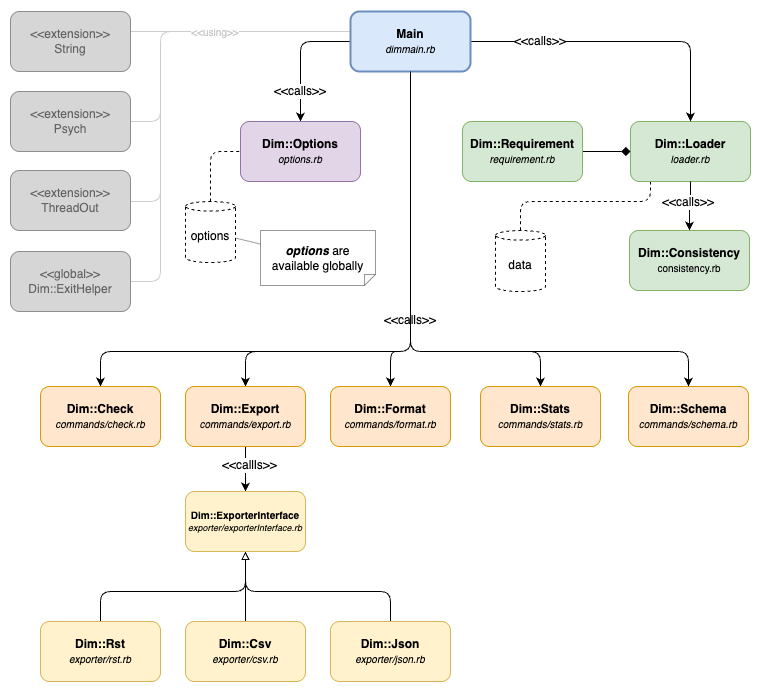

The diagram above was exported from draw.io. Its source (the exported page's mxGraphModel, read from the mxfile embedded in the PNG):
<mxGraphModel dx="1380" dy="733" grid="1" gridSize="10" guides="1" tooltips="1" connect="1" arrows="1" fold="1" page="1" pageScale="1" pageWidth="850" pageHeight="1100" background="#ffffff" math="0" shadow="0">
  <root>
    <mxCell id="0" />
    <mxCell id="1" parent="0" />
    <mxCell id="hhcotPGjLr90JeY8WOAE-3" style="edgeStyle=orthogonalEdgeStyle;rounded=1;orthogonalLoop=1;jettySize=auto;html=1;dashed=1;endArrow=none;endFill=0;" parent="1" source="zHvLzRsKdYvXopKjI3Np-3" target="hhcotPGjLr90JeY8WOAE-2" edge="1">
      <mxGeometry relative="1" as="geometry">
        <Array as="points">
          <mxPoint x="650" y="200" />
          <mxPoint x="520" y="200" />
        </Array>
      </mxGeometry>
    </mxCell>
    <mxCell id="zHvLzRsKdYvXopKjI3Np-3" value="&lt;b&gt;Dim::Loader&lt;/b&gt;&lt;br&gt;&lt;font style=&quot;font-size: 10px;&quot;&gt;&lt;i&gt;loader.rb&lt;/i&gt;&lt;/font&gt;" style="rounded=1;whiteSpace=wrap;html=1;fillColor=#d5e8d4;strokeColor=#82b366;" parent="1" vertex="1">
      <mxGeometry x="630" y="120" width="120" height="60" as="geometry" />
    </mxCell>
    <mxCell id="zHvLzRsKdYvXopKjI3Np-22" style="rounded=1;orthogonalLoop=1;jettySize=auto;html=1;endArrow=classic;endFill=1;edgeStyle=orthogonalEdgeStyle;startArrow=none;" parent="1" source="zHvLzRsKdYvXopKjI3Np-1" target="zHvLzRsKdYvXopKjI3Np-2" edge="1">
      <mxGeometry relative="1" as="geometry">
        <Array as="points">
          <mxPoint x="300" y="40" />
        </Array>
        <mxPoint x="249.99999999999977" y="70" as="sourcePoint" />
      </mxGeometry>
    </mxCell>
    <mxCell id="-jBHPXDYamV5ujQpudFB-5" value="parse()" style="edgeLabel;html=1;align=center;verticalAlign=middle;resizable=0;points=[];" parent="zHvLzRsKdYvXopKjI3Np-22" vertex="1" connectable="0">
      <mxGeometry x="0.5943" relative="1" as="geometry">
        <mxPoint y="35" as="offset" />
      </mxGeometry>
    </mxCell>
    <mxCell id="zHvLzRsKdYvXopKjI3Np-23" style="rounded=1;orthogonalLoop=1;jettySize=auto;html=1;endArrow=classic;endFill=1;edgeStyle=orthogonalEdgeStyle;" parent="1" source="zHvLzRsKdYvXopKjI3Np-1" target="zHvLzRsKdYvXopKjI3Np-3" edge="1">
      <mxGeometry relative="1" as="geometry">
        <Array as="points">
          <mxPoint x="690" y="40" />
        </Array>
      </mxGeometry>
    </mxCell>
    <mxCell id="zHvLzRsKdYvXopKjI3Np-37" style="edgeStyle=orthogonalEdgeStyle;rounded=1;orthogonalLoop=1;jettySize=auto;html=1;startArrow=none;startFill=0;endArrow=none;endFill=0;strokeColor=#CCCCCC;" parent="1" source="zHvLzRsKdYvXopKjI3Np-1" target="zHvLzRsKdYvXopKjI3Np-18" edge="1">
      <mxGeometry relative="1" as="geometry">
        <Array as="points">
          <mxPoint x="160" y="30" />
          <mxPoint x="160" y="200" />
        </Array>
      </mxGeometry>
    </mxCell>
    <mxCell id="zHvLzRsKdYvXopKjI3Np-39" style="rounded=0;orthogonalLoop=1;jettySize=auto;html=1;startArrow=none;startFill=0;endArrow=none;endFill=0;edgeStyle=orthogonalEdgeStyle;strokeColor=#CCCCCC;" parent="1" source="zHvLzRsKdYvXopKjI3Np-1" target="zHvLzRsKdYvXopKjI3Np-19" edge="1">
      <mxGeometry relative="1" as="geometry">
        <Array as="points">
          <mxPoint x="240" y="30" />
          <mxPoint x="240" y="30" />
        </Array>
      </mxGeometry>
    </mxCell>
    <mxCell id="zHvLzRsKdYvXopKjI3Np-40" style="edgeStyle=orthogonalEdgeStyle;rounded=1;orthogonalLoop=1;jettySize=auto;html=1;startArrow=none;startFill=0;endArrow=none;endFill=0;strokeColor=#CCCCCC;" parent="1" source="zHvLzRsKdYvXopKjI3Np-1" target="zHvLzRsKdYvXopKjI3Np-21" edge="1">
      <mxGeometry relative="1" as="geometry">
        <Array as="points">
          <mxPoint x="160" y="30" />
          <mxPoint x="160" y="280" />
        </Array>
      </mxGeometry>
    </mxCell>
    <mxCell id="-jBHPXDYamV5ujQpudFB-36" style="edgeStyle=orthogonalEdgeStyle;rounded=1;orthogonalLoop=1;jettySize=auto;html=1;fontSize=10;startArrow=none;startFill=0;endArrow=none;endFill=0;startSize=7;endSize=6;strokeColor=#CCCCCC;" parent="1" source="zHvLzRsKdYvXopKjI3Np-1" target="zHvLzRsKdYvXopKjI3Np-16" edge="1">
      <mxGeometry relative="1" as="geometry">
        <Array as="points">
          <mxPoint x="160" y="30" />
          <mxPoint x="160" y="120" />
        </Array>
      </mxGeometry>
    </mxCell>
    <mxCell id="zHvLzRsKdYvXopKjI3Np-1" value="Main&lt;br&gt;&lt;i style=&quot;font-weight: normal;&quot;&gt;&lt;font style=&quot;font-size: 10px;&quot;&gt;dimmain.rb&lt;/font&gt;&lt;/i&gt;" style="rounded=1;whiteSpace=wrap;html=1;fillColor=#dae8fc;strokeColor=#6c8ebf;strokeWidth=2;fontStyle=1" parent="1" vertex="1">
      <mxGeometry x="350" y="10" width="120" height="60" as="geometry" />
    </mxCell>
    <mxCell id="zHvLzRsKdYvXopKjI3Np-2" value="&lt;b&gt;Dim::Options&lt;/b&gt;&lt;br&gt;&lt;i&gt;&lt;font style=&quot;font-size: 10px;&quot;&gt;options.rb&lt;/font&gt;&lt;/i&gt;" style="rounded=1;whiteSpace=wrap;html=1;fillColor=#e1d5e7;strokeColor=#9673a6;" parent="1" vertex="1">
      <mxGeometry x="240" y="120" width="120" height="60" as="geometry" />
    </mxCell>
    <mxCell id="zHvLzRsKdYvXopKjI3Np-26" style="edgeStyle=orthogonalEdgeStyle;rounded=0;orthogonalLoop=1;jettySize=auto;html=1;endArrow=classic;endFill=1;startArrow=none;startFill=0;" parent="1" source="zHvLzRsKdYvXopKjI3Np-3" target="zHvLzRsKdYvXopKjI3Np-7" edge="1">
      <mxGeometry relative="1" as="geometry" />
    </mxCell>
    <mxCell id="zHvLzRsKdYvXopKjI3Np-27" style="edgeStyle=orthogonalEdgeStyle;rounded=1;orthogonalLoop=1;jettySize=auto;html=1;endArrow=classic;endFill=1;startArrow=none;startFill=0;entryX=0.5;entryY=0;entryDx=0;entryDy=0;" parent="1" source="zHvLzRsKdYvXopKjI3Np-1" target="zHvLzRsKdYvXopKjI3Np-6" edge="1">
      <mxGeometry relative="1" as="geometry">
        <mxPoint x="410" y="241" as="sourcePoint" />
        <Array as="points">
          <mxPoint x="410" y="350" />
          <mxPoint x="245" y="350" />
        </Array>
      </mxGeometry>
    </mxCell>
    <mxCell id="zHvLzRsKdYvXopKjI3Np-28" style="edgeStyle=orthogonalEdgeStyle;rounded=1;orthogonalLoop=1;jettySize=auto;html=1;startArrow=none;startFill=0;endArrow=classic;endFill=1;entryX=0.5;entryY=0;entryDx=0;entryDy=0;" parent="1" source="zHvLzRsKdYvXopKjI3Np-1" target="zHvLzRsKdYvXopKjI3Np-5" edge="1">
      <mxGeometry relative="1" as="geometry">
        <mxPoint x="410" y="241" as="sourcePoint" />
        <Array as="points">
          <mxPoint x="410" y="350" />
          <mxPoint x="390" y="350" />
        </Array>
      </mxGeometry>
    </mxCell>
    <mxCell id="zHvLzRsKdYvXopKjI3Np-29" style="edgeStyle=orthogonalEdgeStyle;rounded=1;orthogonalLoop=1;jettySize=auto;html=1;startArrow=none;startFill=0;endArrow=classic;endFill=1;entryX=0.5;entryY=0;entryDx=0;entryDy=0;" parent="1" source="zHvLzRsKdYvXopKjI3Np-1" target="zHvLzRsKdYvXopKjI3Np-11" edge="1">
      <mxGeometry relative="1" as="geometry">
        <mxPoint x="410" y="241" as="sourcePoint" />
        <Array as="points">
          <mxPoint x="410" y="350" />
          <mxPoint x="540" y="350" />
        </Array>
        <mxPoint x="670" y="390" as="targetPoint" />
      </mxGeometry>
    </mxCell>
    <mxCell id="zHvLzRsKdYvXopKjI3Np-30" style="edgeStyle=orthogonalEdgeStyle;rounded=1;orthogonalLoop=1;jettySize=auto;html=1;startArrow=none;startFill=0;endArrow=classic;endFill=1;entryX=0.5;entryY=0;entryDx=0;entryDy=0;" parent="1" source="zHvLzRsKdYvXopKjI3Np-1" target="zHvLzRsKdYvXopKjI3Np-10" edge="1">
      <mxGeometry relative="1" as="geometry">
        <mxPoint x="410" y="241" as="sourcePoint" />
        <Array as="points">
          <mxPoint x="410" y="350" />
          <mxPoint x="100" y="350" />
        </Array>
      </mxGeometry>
    </mxCell>
    <mxCell id="zHvLzRsKdYvXopKjI3Np-5" value="&lt;b&gt;Dim::Format&lt;/b&gt;&lt;br&gt;&lt;font style=&quot;font-size: 10px;&quot;&gt;&lt;i&gt;commands/format.rb&lt;/i&gt;&lt;/font&gt;" style="rounded=1;whiteSpace=wrap;html=1;fillColor=#ffe6cc;strokeColor=#d79b00;" parent="1" vertex="1">
      <mxGeometry x="330" y="385" width="120" height="60" as="geometry" />
    </mxCell>
    <mxCell id="zHvLzRsKdYvXopKjI3Np-33" style="edgeStyle=orthogonalEdgeStyle;rounded=0;orthogonalLoop=1;jettySize=auto;html=1;startArrow=none;startFill=0;endArrow=classic;endFill=1;exitX=0.5;exitY=1;exitDx=0;exitDy=0;" parent="1" source="zHvLzRsKdYvXopKjI3Np-6" target="zHvLzRsKdYvXopKjI3Np-12" edge="1">
      <mxGeometry relative="1" as="geometry" />
    </mxCell>
    <mxCell id="zHvLzRsKdYvXopKjI3Np-6" value="&lt;b&gt;Dim::Export&lt;/b&gt;&lt;br&gt;&lt;font style=&quot;font-size: 10px;&quot;&gt;&lt;i&gt;commands/export.rb&lt;/i&gt;&lt;/font&gt;" style="rounded=1;whiteSpace=wrap;html=1;fillColor=#ffe6cc;strokeColor=#d79b00;" parent="1" vertex="1">
      <mxGeometry x="185" y="385" width="120" height="60" as="geometry" />
    </mxCell>
    <mxCell id="zHvLzRsKdYvXopKjI3Np-7" value="&lt;b&gt;Dim::Consistency&lt;/b&gt;&lt;br&gt;&lt;font style=&quot;font-size: 10px;&quot;&gt;consistency.rb&lt;/font&gt;" style="rounded=1;whiteSpace=wrap;html=1;fillColor=#d5e8d4;strokeColor=#82b366;" parent="1" vertex="1">
      <mxGeometry x="629" y="229" width="120" height="60" as="geometry" />
    </mxCell>
    <mxCell id="zHvLzRsKdYvXopKjI3Np-10" value="&lt;b&gt;Dim::Check&lt;/b&gt;&lt;br&gt;&lt;font style=&quot;font-size: 10px;&quot;&gt;&lt;i&gt;commands/check.rb&lt;/i&gt;&lt;/font&gt;" style="rounded=1;whiteSpace=wrap;html=1;fillColor=#ffe6cc;strokeColor=#d79b00;" parent="1" vertex="1">
      <mxGeometry x="40" y="385" width="120" height="60" as="geometry" />
    </mxCell>
    <mxCell id="zHvLzRsKdYvXopKjI3Np-11" value="&lt;b&gt;Dim::Stats&lt;/b&gt;&lt;br&gt;&lt;font style=&quot;font-size: 10px;&quot;&gt;&lt;i&gt;commands/stats.rb&lt;/i&gt;&lt;/font&gt;" style="rounded=1;whiteSpace=wrap;html=1;fillColor=#ffe6cc;strokeColor=#d79b00;" parent="1" vertex="1">
      <mxGeometry x="480" y="385" width="120" height="60" as="geometry" />
    </mxCell>
    <mxCell id="zHvLzRsKdYvXopKjI3Np-34" style="edgeStyle=orthogonalEdgeStyle;rounded=1;orthogonalLoop=1;jettySize=auto;html=1;startArrow=block;startFill=0;endArrow=none;endFill=0;" parent="1" source="zHvLzRsKdYvXopKjI3Np-12" target="zHvLzRsKdYvXopKjI3Np-14" edge="1">
      <mxGeometry relative="1" as="geometry" />
    </mxCell>
    <mxCell id="zHvLzRsKdYvXopKjI3Np-35" style="edgeStyle=orthogonalEdgeStyle;rounded=1;orthogonalLoop=1;jettySize=auto;html=1;startArrow=block;startFill=0;endArrow=none;endFill=0;" parent="1" source="zHvLzRsKdYvXopKjI3Np-12" target="zHvLzRsKdYvXopKjI3Np-15" edge="1">
      <mxGeometry relative="1" as="geometry">
        <Array as="points">
          <mxPoint x="245" y="590" />
          <mxPoint x="100" y="590" />
        </Array>
      </mxGeometry>
    </mxCell>
    <mxCell id="zHvLzRsKdYvXopKjI3Np-36" style="edgeStyle=orthogonalEdgeStyle;rounded=1;orthogonalLoop=1;jettySize=auto;html=1;startArrow=block;startFill=0;endArrow=none;endFill=0;entryX=0.5;entryY=0;entryDx=0;entryDy=0;" parent="1" source="zHvLzRsKdYvXopKjI3Np-12" target="zHvLzRsKdYvXopKjI3Np-13" edge="1">
      <mxGeometry relative="1" as="geometry">
        <Array as="points">
          <mxPoint x="245" y="590" />
          <mxPoint x="390" y="590" />
        </Array>
      </mxGeometry>
    </mxCell>
    <mxCell id="zHvLzRsKdYvXopKjI3Np-12" value="&lt;b&gt;Dim::ExporterInterface&lt;/b&gt;&lt;br&gt;&lt;font size=&quot;1&quot; style=&quot;&quot;&gt;&lt;i style=&quot;font-size: 9px;&quot;&gt;exporter/exporterInterface.rb&lt;/i&gt;&lt;/font&gt;" style="rounded=1;whiteSpace=wrap;html=1;fontSize=10;fillColor=#fff2cc;strokeColor=#d6b656;" parent="1" vertex="1">
      <mxGeometry x="185" y="490" width="120" height="60" as="geometry" />
    </mxCell>
    <mxCell id="zHvLzRsKdYvXopKjI3Np-13" value="&lt;b&gt;Dim::Json&lt;/b&gt;&lt;br style=&quot;font-size: 10px;&quot;&gt;&lt;font size=&quot;1&quot; style=&quot;&quot;&gt;&lt;i style=&quot;&quot;&gt;exporter/json.rb&lt;/i&gt;&lt;/font&gt;" style="rounded=1;whiteSpace=wrap;html=1;fillColor=#fff2cc;strokeColor=#d6b656;" parent="1" vertex="1">
      <mxGeometry x="330" y="620" width="120" height="60" as="geometry" />
    </mxCell>
    <mxCell id="zHvLzRsKdYvXopKjI3Np-14" value="&lt;b&gt;Dim::Csv&lt;/b&gt;&lt;br style=&quot;font-size: 10px;&quot;&gt;&lt;font size=&quot;1&quot; style=&quot;&quot;&gt;&lt;i style=&quot;&quot;&gt;exporter/csv.rb&lt;/i&gt;&lt;/font&gt;" style="rounded=1;whiteSpace=wrap;html=1;fillColor=#fff2cc;strokeColor=#d6b656;" parent="1" vertex="1">
      <mxGeometry x="185" y="620" width="120" height="60" as="geometry" />
    </mxCell>
    <mxCell id="zHvLzRsKdYvXopKjI3Np-15" value="&lt;b style=&quot;&quot;&gt;&lt;font style=&quot;font-size: 12px;&quot;&gt;Dim::Rst&lt;/font&gt;&lt;/b&gt;&lt;br style=&quot;font-size: 10px;&quot;&gt;&lt;font size=&quot;1&quot; style=&quot;&quot;&gt;&lt;i style=&quot;&quot;&gt;exporter/rst.rb&lt;/i&gt;&lt;/font&gt;" style="rounded=1;whiteSpace=wrap;html=1;fillColor=#fff2cc;strokeColor=#d6b656;glass=0;sketch=0;" parent="1" vertex="1">
      <mxGeometry x="40" y="620" width="120" height="60" as="geometry" />
    </mxCell>
    <mxCell id="zHvLzRsKdYvXopKjI3Np-16" value="&amp;lt;&amp;lt;extension&amp;gt;&amp;gt;&lt;br&gt;Psych" style="rounded=1;whiteSpace=wrap;html=1;fillColor=#C4C4C4;fontColor=#333333;strokeColor=#666666;textOpacity=70;opacity=70;glass=0;sketch=0;shadow=0;" parent="1" vertex="1">
      <mxGeometry x="10" y="90" width="120" height="60" as="geometry" />
    </mxCell>
    <mxCell id="zHvLzRsKdYvXopKjI3Np-18" value="&amp;lt;&amp;lt;extension&amp;gt;&amp;gt;&lt;br&gt;ThreadOut" style="rounded=1;whiteSpace=wrap;html=1;fillColor=#C4C4C4;fontColor=#333333;strokeColor=#666666;textOpacity=70;opacity=70;glass=0;sketch=0;shadow=0;" parent="1" vertex="1">
      <mxGeometry x="10" y="169" width="120" height="60" as="geometry" />
    </mxCell>
    <mxCell id="zHvLzRsKdYvXopKjI3Np-19" value="&amp;lt;&amp;lt;extension&amp;gt;&amp;gt;&lt;br&gt;String" style="rounded=1;whiteSpace=wrap;html=1;fillColor=#C4C4C4;fontColor=#333333;strokeColor=#666666;opacity=70;textOpacity=70;glass=0;sketch=0;shadow=0;" parent="1" vertex="1">
      <mxGeometry x="10" y="10" width="120" height="60" as="geometry" />
    </mxCell>
    <mxCell id="zHvLzRsKdYvXopKjI3Np-21" value="&amp;lt;&amp;lt;global&amp;gt;&amp;gt;&lt;br&gt;Dim::ExitHelper" style="rounded=1;whiteSpace=wrap;html=1;fillColor=#C4C4C4;fontColor=#333333;strokeColor=#666666;textOpacity=70;opacity=70;glass=0;sketch=0;shadow=0;" parent="1" vertex="1">
      <mxGeometry x="10" y="250" width="120" height="60" as="geometry" />
    </mxCell>
    <mxCell id="zHvLzRsKdYvXopKjI3Np-45" style="edgeStyle=orthogonalEdgeStyle;rounded=0;orthogonalLoop=1;jettySize=auto;html=1;fontSize=10;startArrow=diamond;startFill=1;endArrow=none;endFill=0;endSize=6;startSize=7;" parent="1" source="zHvLzRsKdYvXopKjI3Np-3" target="zHvLzRsKdYvXopKjI3Np-44" edge="1">
      <mxGeometry relative="1" as="geometry">
        <mxPoint x="580" y="150" as="sourcePoint" />
        <Array as="points" />
      </mxGeometry>
    </mxCell>
    <mxCell id="zHvLzRsKdYvXopKjI3Np-44" value="&lt;b&gt;Dim::Requirement&lt;br&gt;&lt;/b&gt;&lt;i&gt;&lt;font style=&quot;font-size: 10px;&quot;&gt;requirement.rb&lt;/font&gt;&lt;/i&gt;" style="rounded=1;whiteSpace=wrap;html=1;fillColor=#d5e8d4;strokeColor=#82b366;" parent="1" vertex="1">
      <mxGeometry x="462" y="120" width="120" height="60" as="geometry" />
    </mxCell>
    <mxCell id="hhcotPGjLr90JeY8WOAE-1" style="edgeStyle=orthogonalEdgeStyle;rounded=1;orthogonalLoop=1;jettySize=auto;html=1;dashed=1;endArrow=none;endFill=0;" parent="1" source="-jBHPXDYamV5ujQpudFB-3" target="zHvLzRsKdYvXopKjI3Np-2" edge="1">
      <mxGeometry relative="1" as="geometry">
        <Array as="points">
          <mxPoint x="210" y="150" />
        </Array>
      </mxGeometry>
    </mxCell>
    <mxCell id="-jBHPXDYamV5ujQpudFB-3" value="options" style="shape=cylinder3;whiteSpace=wrap;html=1;boundedLbl=1;backgroundOutline=1;size=4.800000000000097;dashed=1;" parent="1" vertex="1">
      <mxGeometry x="185" y="200" width="50" height="61" as="geometry" />
    </mxCell>
    <mxCell id="-jBHPXDYamV5ujQpudFB-18" value="&amp;lt;&amp;lt;calls&amp;gt;&amp;gt;" style="text;html=1;strokeColor=none;fillColor=none;align=center;verticalAlign=middle;whiteSpace=wrap;rounded=0;labelBackgroundColor=default;opacity=40;" parent="1" vertex="1">
      <mxGeometry x="380" y="304" width="60" height="30" as="geometry" />
    </mxCell>
    <mxCell id="-jBHPXDYamV5ujQpudFB-20" style="rounded=0;orthogonalLoop=1;jettySize=auto;html=1;startArrow=none;startFill=0;endArrow=none;endFill=0;opacity=40;" parent="1" source="-jBHPXDYamV5ujQpudFB-19" target="-jBHPXDYamV5ujQpudFB-3" edge="1">
      <mxGeometry relative="1" as="geometry" />
    </mxCell>
    <mxCell id="-jBHPXDYamV5ujQpudFB-19" value="&lt;i&gt;&lt;b&gt;options&lt;/b&gt;&lt;/i&gt; are available globally" style="shape=note;whiteSpace=wrap;html=1;backgroundOutline=1;darkOpacity=0.05;labelBackgroundColor=default;opacity=40;direction=south;align=center;size=11;" parent="1" vertex="1">
      <mxGeometry x="260" y="229" width="115" height="55" as="geometry" />
    </mxCell>
    <mxCell id="-jBHPXDYamV5ujQpudFB-24" value="&amp;lt;&amp;lt;callls&amp;gt;&amp;gt;" style="text;html=1;strokeColor=none;fillColor=none;align=left;verticalAlign=middle;whiteSpace=wrap;rounded=0;labelBackgroundColor=default;fontSize=12;opacity=40;" parent="1" vertex="1">
      <mxGeometry x="220" y="455" width="50" height="17" as="geometry" />
    </mxCell>
    <mxCell id="-jBHPXDYamV5ujQpudFB-39" value="&amp;lt;&amp;lt;using&amp;gt;&amp;gt;" style="text;html=1;strokeColor=none;fillColor=none;align=center;verticalAlign=middle;whiteSpace=wrap;rounded=0;shadow=0;glass=0;labelBackgroundColor=default;sketch=0;fontSize=10;opacity=70;fontColor=#CCCCCC;" parent="1" vertex="1">
      <mxGeometry x="185" y="15" width="60" height="30" as="geometry" />
    </mxCell>
    <mxCell id="-jBHPXDYamV5ujQpudFB-41" value="&amp;lt;&amp;lt;calls&amp;gt;&amp;gt;" style="text;html=1;strokeColor=none;fillColor=none;align=center;verticalAlign=middle;whiteSpace=wrap;rounded=0;labelBackgroundColor=default;opacity=40;" parent="1" vertex="1">
      <mxGeometry x="510" y="25" width="60" height="30" as="geometry" />
    </mxCell>
    <mxCell id="-jBHPXDYamV5ujQpudFB-44" value="&amp;lt;&amp;lt;calls&amp;gt;&amp;gt;" style="text;html=1;strokeColor=none;fillColor=none;align=center;verticalAlign=middle;whiteSpace=wrap;rounded=0;labelBackgroundColor=default;opacity=40;" parent="1" vertex="1">
      <mxGeometry x="270" y="75" width="60" height="30" as="geometry" />
    </mxCell>
    <mxCell id="-jBHPXDYamV5ujQpudFB-45" value="&amp;lt;&amp;lt;calls&amp;gt;&amp;gt;" style="text;html=1;strokeColor=none;fillColor=none;align=center;verticalAlign=middle;whiteSpace=wrap;rounded=0;labelBackgroundColor=default;opacity=40;" parent="1" vertex="1">
      <mxGeometry x="658" y="186" width="60" height="30" as="geometry" />
    </mxCell>
    <mxCell id="hhcotPGjLr90JeY8WOAE-2" value="data" style="shape=cylinder3;whiteSpace=wrap;html=1;boundedLbl=1;backgroundOutline=1;size=4.800000000000097;dashed=1;" parent="1" vertex="1">
      <mxGeometry x="495" y="229" width="50" height="61" as="geometry" />
    </mxCell>
    <mxCell id="DNeS03MnZstktoL6_y0G-1" value="&lt;b&gt;Dim::Schema&lt;/b&gt;&lt;br&gt;&lt;font style=&quot;font-size: 10px;&quot;&gt;&lt;i&gt;commands/schema.rb&lt;/i&gt;&lt;/font&gt;" style="rounded=1;whiteSpace=wrap;html=1;fillColor=#ffe6cc;strokeColor=#d79b00;" vertex="1" parent="1">
      <mxGeometry x="628" y="385" width="120" height="60" as="geometry" />
    </mxCell>
    <mxCell id="DNeS03MnZstktoL6_y0G-2" style="edgeStyle=orthogonalEdgeStyle;rounded=1;orthogonalLoop=1;jettySize=auto;html=1;startArrow=none;startFill=0;endArrow=classic;endFill=1;entryX=0.5;entryY=0;entryDx=0;entryDy=0;exitX=0.5;exitY=1;exitDx=0;exitDy=0;" edge="1" parent="1" source="zHvLzRsKdYvXopKjI3Np-1" target="DNeS03MnZstktoL6_y0G-1">
      <mxGeometry relative="1" as="geometry">
        <mxPoint x="420" y="80" as="sourcePoint" />
        <Array as="points">
          <mxPoint x="410" y="350" />
          <mxPoint x="688" y="350" />
        </Array>
        <mxPoint x="550" y="395" as="targetPoint" />
      </mxGeometry>
    </mxCell>
  </root>
</mxGraphModel>